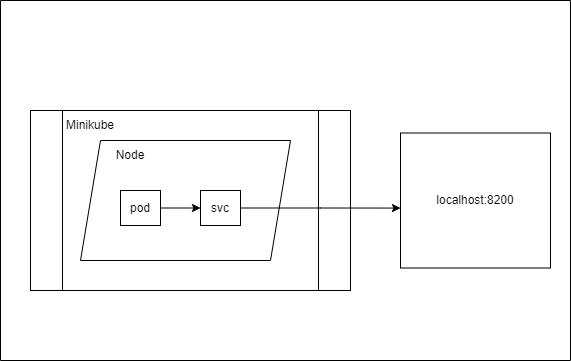

The diagram above was exported from draw.io. Its source (the exported page's mxGraphModel, read from the mxfile embedded in the PNG):
<mxGraphModel dx="2021" dy="1124" grid="1" gridSize="10" guides="1" tooltips="1" connect="1" arrows="1" fold="1" page="1" pageScale="1" pageWidth="827" pageHeight="1169" math="0" shadow="0">
  <root>
    <mxCell id="0" />
    <mxCell id="1" parent="0" />
    <mxCell id="R5MO-lxwW3vwvEMMS6Mi-8" value="" style="swimlane;startSize=0;" parent="1" vertex="1">
      <mxGeometry x="130" y="350" width="570" height="360" as="geometry" />
    </mxCell>
    <mxCell id="W2xHPQ-T6zkHA5z1hQUY-1" value="" style="shape=process;whiteSpace=wrap;html=1;backgroundOutline=1;" parent="R5MO-lxwW3vwvEMMS6Mi-8" vertex="1">
      <mxGeometry x="30" y="110" width="320" height="180" as="geometry" />
    </mxCell>
    <mxCell id="W2xHPQ-T6zkHA5z1hQUY-2" value="Minikube" style="text;html=1;strokeColor=none;fillColor=none;align=center;verticalAlign=middle;whiteSpace=wrap;rounded=0;" parent="R5MO-lxwW3vwvEMMS6Mi-8" vertex="1">
      <mxGeometry x="60" y="110" width="60" height="30" as="geometry" />
    </mxCell>
    <mxCell id="W2xHPQ-T6zkHA5z1hQUY-3" value="" style="shape=parallelogram;perimeter=parallelogramPerimeter;whiteSpace=wrap;html=1;fixedSize=1;" parent="R5MO-lxwW3vwvEMMS6Mi-8" vertex="1">
      <mxGeometry x="80" y="140" width="210" height="120" as="geometry" />
    </mxCell>
    <mxCell id="W2xHPQ-T6zkHA5z1hQUY-4" value="Node" style="text;html=1;strokeColor=none;fillColor=none;align=center;verticalAlign=middle;whiteSpace=wrap;rounded=0;" parent="R5MO-lxwW3vwvEMMS6Mi-8" vertex="1">
      <mxGeometry x="100" y="140" width="60" height="30" as="geometry" />
    </mxCell>
    <mxCell id="W2xHPQ-T6zkHA5z1hQUY-8" style="edgeStyle=orthogonalEdgeStyle;rounded=0;orthogonalLoop=1;jettySize=auto;html=1;entryX=0;entryY=0.5;entryDx=0;entryDy=0;" parent="R5MO-lxwW3vwvEMMS6Mi-8" source="W2xHPQ-T6zkHA5z1hQUY-5" target="W2xHPQ-T6zkHA5z1hQUY-7" edge="1">
      <mxGeometry relative="1" as="geometry" />
    </mxCell>
    <mxCell id="W2xHPQ-T6zkHA5z1hQUY-5" value="pod" style="rounded=0;whiteSpace=wrap;html=1;" parent="R5MO-lxwW3vwvEMMS6Mi-8" vertex="1">
      <mxGeometry x="120" y="190" width="40" height="35" as="geometry" />
    </mxCell>
    <mxCell id="W2xHPQ-T6zkHA5z1hQUY-10" style="edgeStyle=orthogonalEdgeStyle;rounded=0;orthogonalLoop=1;jettySize=auto;html=1;entryX=0;entryY=0.556;entryDx=0;entryDy=0;entryPerimeter=0;" parent="R5MO-lxwW3vwvEMMS6Mi-8" source="W2xHPQ-T6zkHA5z1hQUY-7" target="W2xHPQ-T6zkHA5z1hQUY-9" edge="1">
      <mxGeometry relative="1" as="geometry" />
    </mxCell>
    <mxCell id="W2xHPQ-T6zkHA5z1hQUY-7" value="svc" style="rounded=0;whiteSpace=wrap;html=1;" parent="R5MO-lxwW3vwvEMMS6Mi-8" vertex="1">
      <mxGeometry x="200" y="190" width="40" height="35" as="geometry" />
    </mxCell>
    <mxCell id="W2xHPQ-T6zkHA5z1hQUY-9" value="localhost:8200" style="rounded=0;whiteSpace=wrap;html=1;" parent="R5MO-lxwW3vwvEMMS6Mi-8" vertex="1">
      <mxGeometry x="400" y="132.5" width="150" height="135" as="geometry" />
    </mxCell>
  </root>
</mxGraphModel>